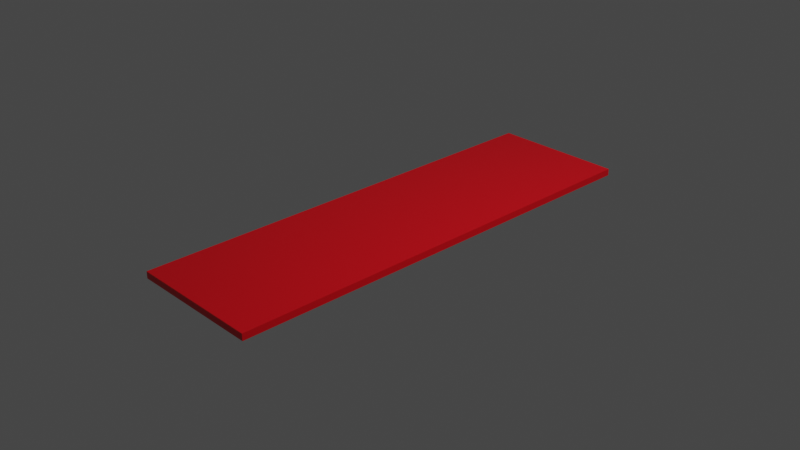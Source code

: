# Source: test_floor.blend  (saved by Blender 2.93.20; exported with 4.5.12 LTS)
import bpy
from mathutils import Matrix  # noqa: F401  (used for matrix-valued properties, if any)

bpy.ops.wm.read_factory_settings(use_empty=True)
scene = bpy.context.scene
scene.name = 'Scene'

# ---- collections
col_collection = bpy.data.collections.new('Collection'); scene.collection.children.link(col_collection)

# ---- materials (node trees are filled in below, after node groups)
mat_material = bpy.data.materials.new('Material')
mat_material.alpha_threshold = 0.0
mat_material.use_transparent_shadow = False
mat_material.line_color = (0.0, 0.0, 0.0, 1.0)

# ---- material node trees
mat_material.use_nodes = True; mat_material.node_tree.nodes.clear()
_N = mat_material.node_tree.nodes; _L = mat_material.node_tree.links
n0 = _N.new('ShaderNodeOutputMaterial'); n0.name = 'Material Output'; n0.location = (300, 300)
n1 = _N.new('ShaderNodeBsdfPrincipled'); n1.name = 'Principled BSDF'; n1.location = (10, 300)
n1.distribution = 'GGX'
n1.subsurface_method = 'BURLEY'
n1.inputs[0].default_value = (0.8, 0.0, 0.00817, 1.0)
n1.inputs[2].default_value = 0.4
n1.inputs[3].default_value = 1.45
n1.inputs[27].default_value = (0.0, 0.0, 0.0, 1.0)
n1.inputs[28].default_value = 1.0
_L.new(n1.outputs[0], n0.inputs[0])
n0.is_active_output = True

# ---- world
world_world = bpy.data.worlds.new('World'); scene.world = world_world
world_world.use_nodes = True; world_world.node_tree.nodes.clear()
_N = world_world.node_tree.nodes; _L = world_world.node_tree.links
n0 = _N.new('ShaderNodeOutputWorld'); n0.name = 'World Output'; n0.location = (300, 300)
n1 = _N.new('ShaderNodeBackground'); n1.name = 'Background'; n1.location = (10, 300)
n1.inputs[0].default_value = (0.05088, 0.05088, 0.05088, 1.0)
_L.new(n1.outputs[0], n0.inputs[0])
n0.is_active_output = True
world_world.color = (0.05088, 0.05088, 0.05088)
world_world.use_sun_shadow = False
world_world.sun_shadow_jitter_overblur = 0.0

# ---- cameras
cam_camera = bpy.data.cameras.new('Camera')
cam_camera.clip_end = 100.0
cam_camera.ortho_scale = 7.314

# ---- lights
light_light = bpy.data.lights.new('Light', 'POINT')
light_light.transmission_factor = 0.0
light_light.energy = 1000.0
light_light.shadow_soft_size = 0.1
light_light.shadow_maximum_resolution = 0.006
light_light.use_absolute_resolution = True

# ---- meshes
me_cube = bpy.data.meshes.new('Cube')
me_cube.from_pydata([(1.0, 1.0, 1.0), (1.0, 1.0, -1.0), (1.0, -1.0, 1.0), (1.0, -1.0, -1.0), (-1.0, 1.0, 1.0), (-1.0, 1.0, -1.0), (-1.0, -1.0, 1.0), (-1.0, -1.0, -1.0)], [], [(0, 4, 6, 2), (3, 2, 6, 7), (7, 6, 4, 5), (5, 1, 3, 7), (1, 0, 2, 3), (5, 4, 0, 1)])
_uv = me_cube.uv_layers.new(name='UVMap')
_uv.uv.foreach_set('vector', [0.625, 0.5, 0.875, 0.5, 0.875, 0.75, 0.625, 0.75, 0.375, 0.75, 0.625, 0.75, 0.625, 1.0, 0.375, 1.0, 0.375, 0.0, 0.625, 0.0, 0.625, 0.25, 0.375, 0.25, 0.125, 0.5, 0.375, 0.5, 0.375, 0.75, 0.125, 0.75, 0.375, 0.5, 0.625, 0.5, 0.625, 0.75, 0.375, 0.75, 0.375, 0.25, 0.625, 0.25, 0.625, 0.5, 0.375, 0.5])
me_cube.materials.append(mat_material)
me_cube.use_remesh_preserve_volume = False
me_cube.use_remesh_preserve_attributes = False
me_cube.use_mirror_vertex_groups = False
me_cube.update()

# ---- objects
ob_cube = bpy.data.objects.new('Cube', me_cube)
ob_light = bpy.data.objects.new('Light', light_light)
ob_camera = bpy.data.objects.new('Camera', cam_camera)

# ---- transforms, parenting, visibility, modifiers, constraints
ob_cube.location = (0.0, 0.0, 0.0)
ob_cube.scale = (0.7373, 2.489, -0.03725)
ob_cube.lock_rotations_4d = False
ob_cube.empty_display_type = 'ARROWS'
ob_cube.lineart.crease_threshold = 0.0
ob_light.location = (4.076, 1.005, 5.904)
ob_light.rotation_euler = (0.6503, 0.05522, 1.866)
ob_light.lock_rotations_4d = False
ob_light.empty_display_type = 'ARROWS'
ob_light.color = (0.0, 0.0, 0.0, 0.0)
ob_light.lineart.crease_threshold = 0.0
ob_camera.location = (7.359, -6.926, 4.958)
ob_camera.rotation_euler = (1.109, 0.0, 0.8149)
ob_camera.lock_rotations_4d = False
ob_camera.empty_display_type = 'ARROWS'
ob_camera.color = (0.0, 0.0, 0.0, 0.0)
ob_camera.display_type = 'WIRE'
ob_camera.lineart.crease_threshold = 0.0

# ---- collection membership
col_collection.objects.link(ob_cube)
col_collection.objects.link(ob_light)
col_collection.objects.link(ob_camera)

# ---- scene / render settings (as saved in the file)
scene.camera = ob_camera
scene.frame_start = 1; scene.frame_end = 250; scene.frame_set(1)
scene.render.engine = 'BLENDER_EEVEE_NEXT'
scene.cycles.use_denoising = False
scene.cycles.samples = 128
scene.cycles.sampling_pattern = 'TABULATED_SOBOL'
scene.cycles.use_adaptive_sampling = False
scene.cycles.use_light_tree = False
scene.view_settings.view_transform = 'Filmic'
bpy.context.view_layer.update()
